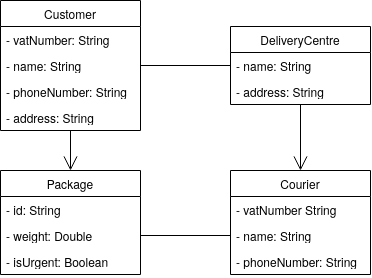

The diagram above was exported from draw.io. Its source (the exported page's mxGraphModel, read from the mxfile embedded in the PNG):
<mxGraphModel dx="898" dy="538" grid="1" gridSize="10" guides="1" tooltips="1" connect="1" arrows="1" fold="1" page="1" pageScale="1" pageWidth="850" pageHeight="1100" math="0" shadow="0">
  <root>
    <mxCell id="0" />
    <mxCell id="1" parent="0" />
    <mxCell id="3gfrayu24ON4Z-CWxfEC-16" value="Customer" style="swimlane;fontStyle=0;childLayout=stackLayout;horizontal=1;startSize=26;fillColor=none;horizontalStack=0;resizeParent=1;resizeParentMax=0;resizeLast=0;collapsible=1;marginBottom=0;whiteSpace=wrap;html=1;" parent="1" vertex="1">
      <mxGeometry x="190" y="80" width="140" height="130" as="geometry" />
    </mxCell>
    <mxCell id="3gfrayu24ON4Z-CWxfEC-17" value="&lt;div&gt;- vatNumber: String&lt;/div&gt;&lt;div&gt;&lt;br&gt;&lt;/div&gt;" style="text;strokeColor=none;fillColor=none;align=left;verticalAlign=top;spacingLeft=4;spacingRight=4;overflow=hidden;rotatable=0;points=[[0,0.5],[1,0.5]];portConstraint=eastwest;whiteSpace=wrap;html=1;" parent="3gfrayu24ON4Z-CWxfEC-16" vertex="1">
      <mxGeometry y="26" width="140" height="26" as="geometry" />
    </mxCell>
    <mxCell id="3gfrayu24ON4Z-CWxfEC-18" value="&lt;div&gt;- name: String&lt;/div&gt;" style="text;strokeColor=none;fillColor=none;align=left;verticalAlign=top;spacingLeft=4;spacingRight=4;overflow=hidden;rotatable=0;points=[[0,0.5],[1,0.5]];portConstraint=eastwest;whiteSpace=wrap;html=1;" parent="3gfrayu24ON4Z-CWxfEC-16" vertex="1">
      <mxGeometry y="52" width="140" height="26" as="geometry" />
    </mxCell>
    <mxCell id="3gfrayu24ON4Z-CWxfEC-19" value="&lt;div&gt;- phoneNumber: String&lt;/div&gt;" style="text;strokeColor=none;fillColor=none;align=left;verticalAlign=top;spacingLeft=4;spacingRight=4;overflow=hidden;rotatable=0;points=[[0,0.5],[1,0.5]];portConstraint=eastwest;whiteSpace=wrap;html=1;" parent="3gfrayu24ON4Z-CWxfEC-16" vertex="1">
      <mxGeometry y="78" width="140" height="26" as="geometry" />
    </mxCell>
    <mxCell id="3gfrayu24ON4Z-CWxfEC-20" value="&lt;div&gt;- address: String&lt;/div&gt;" style="text;strokeColor=none;fillColor=none;align=left;verticalAlign=top;spacingLeft=4;spacingRight=4;overflow=hidden;rotatable=0;points=[[0,0.5],[1,0.5]];portConstraint=eastwest;whiteSpace=wrap;html=1;" parent="3gfrayu24ON4Z-CWxfEC-16" vertex="1">
      <mxGeometry y="104" width="140" height="26" as="geometry" />
    </mxCell>
    <mxCell id="3gfrayu24ON4Z-CWxfEC-21" value="Package" style="swimlane;fontStyle=0;childLayout=stackLayout;horizontal=1;startSize=26;fillColor=none;horizontalStack=0;resizeParent=1;resizeParentMax=0;resizeLast=0;collapsible=1;marginBottom=0;whiteSpace=wrap;html=1;" parent="1" vertex="1">
      <mxGeometry x="190" y="250" width="140" height="104" as="geometry" />
    </mxCell>
    <mxCell id="3gfrayu24ON4Z-CWxfEC-22" value="&lt;div&gt;- id: String&lt;/div&gt;&lt;div&gt;&lt;br&gt;&lt;/div&gt;" style="text;strokeColor=none;fillColor=none;align=left;verticalAlign=top;spacingLeft=4;spacingRight=4;overflow=hidden;rotatable=0;points=[[0,0.5],[1,0.5]];portConstraint=eastwest;whiteSpace=wrap;html=1;" parent="3gfrayu24ON4Z-CWxfEC-21" vertex="1">
      <mxGeometry y="26" width="140" height="26" as="geometry" />
    </mxCell>
    <mxCell id="3gfrayu24ON4Z-CWxfEC-23" value="&lt;div&gt;- weight: Double&lt;br&gt;&lt;/div&gt;" style="text;strokeColor=none;fillColor=none;align=left;verticalAlign=top;spacingLeft=4;spacingRight=4;overflow=hidden;rotatable=0;points=[[0,0.5],[1,0.5]];portConstraint=eastwest;whiteSpace=wrap;html=1;" parent="3gfrayu24ON4Z-CWxfEC-21" vertex="1">
      <mxGeometry y="52" width="140" height="26" as="geometry" />
    </mxCell>
    <mxCell id="3gfrayu24ON4Z-CWxfEC-24" value="&lt;div&gt;- isUrgent: Boolean&lt;br&gt;&lt;/div&gt;" style="text;strokeColor=none;fillColor=none;align=left;verticalAlign=top;spacingLeft=4;spacingRight=4;overflow=hidden;rotatable=0;points=[[0,0.5],[1,0.5]];portConstraint=eastwest;whiteSpace=wrap;html=1;" parent="3gfrayu24ON4Z-CWxfEC-21" vertex="1">
      <mxGeometry y="78" width="140" height="26" as="geometry" />
    </mxCell>
    <mxCell id="3gfrayu24ON4Z-CWxfEC-26" value="DeliveryCentre" style="swimlane;fontStyle=0;childLayout=stackLayout;horizontal=1;startSize=26;fillColor=none;horizontalStack=0;resizeParent=1;resizeParentMax=0;resizeLast=0;collapsible=1;marginBottom=0;whiteSpace=wrap;html=1;" parent="1" vertex="1">
      <mxGeometry x="420" y="106" width="140" height="78" as="geometry" />
    </mxCell>
    <mxCell id="3gfrayu24ON4Z-CWxfEC-27" value="&lt;div&gt;- name: String&lt;br&gt;&lt;/div&gt;&lt;div&gt;&lt;br&gt;&lt;/div&gt;" style="text;strokeColor=none;fillColor=none;align=left;verticalAlign=top;spacingLeft=4;spacingRight=4;overflow=hidden;rotatable=0;points=[[0,0.5],[1,0.5]];portConstraint=eastwest;whiteSpace=wrap;html=1;" parent="3gfrayu24ON4Z-CWxfEC-26" vertex="1">
      <mxGeometry y="26" width="140" height="26" as="geometry" />
    </mxCell>
    <mxCell id="3gfrayu24ON4Z-CWxfEC-28" value="- address: String" style="text;strokeColor=none;fillColor=none;align=left;verticalAlign=top;spacingLeft=4;spacingRight=4;overflow=hidden;rotatable=0;points=[[0,0.5],[1,0.5]];portConstraint=eastwest;whiteSpace=wrap;html=1;" parent="3gfrayu24ON4Z-CWxfEC-26" vertex="1">
      <mxGeometry y="52" width="140" height="26" as="geometry" />
    </mxCell>
    <mxCell id="3gfrayu24ON4Z-CWxfEC-30" value="Courier" style="swimlane;fontStyle=0;childLayout=stackLayout;horizontal=1;startSize=26;fillColor=none;horizontalStack=0;resizeParent=1;resizeParentMax=0;resizeLast=0;collapsible=1;marginBottom=0;whiteSpace=wrap;html=1;" parent="1" vertex="1">
      <mxGeometry x="420" y="250" width="140" height="104" as="geometry" />
    </mxCell>
    <mxCell id="3gfrayu24ON4Z-CWxfEC-31" value="&lt;div&gt;- vatNumber String&lt;br&gt;&lt;/div&gt;&lt;div&gt;&lt;br&gt;&lt;/div&gt;" style="text;strokeColor=none;fillColor=none;align=left;verticalAlign=top;spacingLeft=4;spacingRight=4;overflow=hidden;rotatable=0;points=[[0,0.5],[1,0.5]];portConstraint=eastwest;whiteSpace=wrap;html=1;" parent="3gfrayu24ON4Z-CWxfEC-30" vertex="1">
      <mxGeometry y="26" width="140" height="26" as="geometry" />
    </mxCell>
    <mxCell id="3gfrayu24ON4Z-CWxfEC-32" value="- name: String" style="text;strokeColor=none;fillColor=none;align=left;verticalAlign=top;spacingLeft=4;spacingRight=4;overflow=hidden;rotatable=0;points=[[0,0.5],[1,0.5]];portConstraint=eastwest;whiteSpace=wrap;html=1;" parent="3gfrayu24ON4Z-CWxfEC-30" vertex="1">
      <mxGeometry y="52" width="140" height="26" as="geometry" />
    </mxCell>
    <mxCell id="3gfrayu24ON4Z-CWxfEC-33" value="- phoneNumber: String" style="text;strokeColor=none;fillColor=none;align=left;verticalAlign=top;spacingLeft=4;spacingRight=4;overflow=hidden;rotatable=0;points=[[0,0.5],[1,0.5]];portConstraint=eastwest;whiteSpace=wrap;html=1;" parent="3gfrayu24ON4Z-CWxfEC-30" vertex="1">
      <mxGeometry y="78" width="140" height="26" as="geometry" />
    </mxCell>
    <mxCell id="3gfrayu24ON4Z-CWxfEC-35" value="" style="endArrow=open;endFill=1;endSize=12;html=1;rounded=0;exitX=0.5;exitY=1;exitDx=0;exitDy=0;entryX=0.5;entryY=0;entryDx=0;entryDy=0;" parent="1" source="3gfrayu24ON4Z-CWxfEC-16" target="3gfrayu24ON4Z-CWxfEC-21" edge="1">
      <mxGeometry width="160" relative="1" as="geometry">
        <mxPoint x="350" y="410" as="sourcePoint" />
        <mxPoint x="510" y="410" as="targetPoint" />
      </mxGeometry>
    </mxCell>
    <mxCell id="3gfrayu24ON4Z-CWxfEC-36" value="" style="endArrow=open;endFill=1;endSize=12;html=1;rounded=0;entryX=0.5;entryY=0;entryDx=0;entryDy=0;" parent="1" source="3gfrayu24ON4Z-CWxfEC-28" target="3gfrayu24ON4Z-CWxfEC-30" edge="1">
      <mxGeometry width="160" relative="1" as="geometry">
        <mxPoint x="480" y="170" as="sourcePoint" />
        <mxPoint x="270" y="260" as="targetPoint" />
      </mxGeometry>
    </mxCell>
    <mxCell id="3gfrayu24ON4Z-CWxfEC-38" value="" style="endArrow=none;html=1;edgeStyle=orthogonalEdgeStyle;rounded=0;exitX=1;exitY=0.5;exitDx=0;exitDy=0;entryX=0;entryY=0.5;entryDx=0;entryDy=0;" parent="1" source="3gfrayu24ON4Z-CWxfEC-18" target="3gfrayu24ON4Z-CWxfEC-27" edge="1">
      <mxGeometry relative="1" as="geometry">
        <mxPoint x="350" y="410" as="sourcePoint" />
        <mxPoint x="510" y="410" as="targetPoint" />
      </mxGeometry>
    </mxCell>
    <mxCell id="3gfrayu24ON4Z-CWxfEC-41" value="" style="endArrow=none;html=1;edgeStyle=orthogonalEdgeStyle;rounded=0;exitX=1;exitY=0.5;exitDx=0;exitDy=0;entryX=0;entryY=0.5;entryDx=0;entryDy=0;" parent="1" source="3gfrayu24ON4Z-CWxfEC-23" target="3gfrayu24ON4Z-CWxfEC-32" edge="1">
      <mxGeometry relative="1" as="geometry">
        <mxPoint x="340" y="155" as="sourcePoint" />
        <mxPoint x="430" y="155" as="targetPoint" />
      </mxGeometry>
    </mxCell>
  </root>
</mxGraphModel>